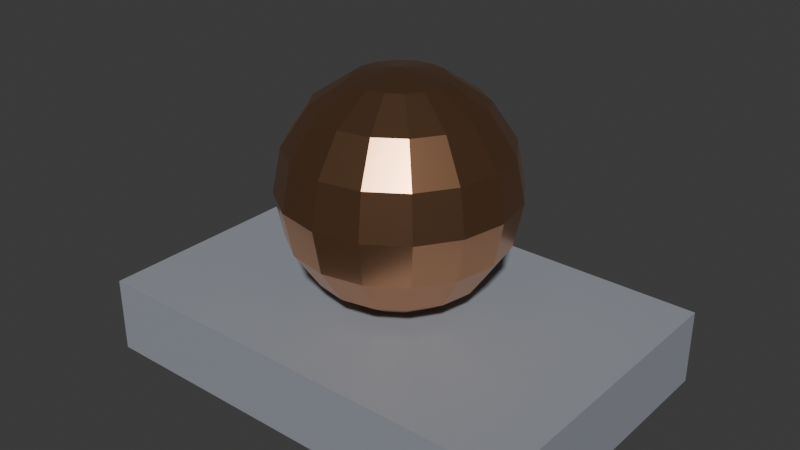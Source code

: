 # Source: multi.blend  (saved by Blender 5.2.44; exported with 4.5.12 LTS)
import bpy
from mathutils import Matrix  # noqa: F401  (used for matrix-valued properties, if any)

bpy.ops.wm.read_factory_settings(use_empty=True)
scene = bpy.context.scene
scene.name = 'Scene'

# ---- collections
col_collection = bpy.data.collections.new('Collection'); scene.collection.children.link(col_collection)

# ---- materials (node trees are filled in below, after node groups)
mat_slate = bpy.data.materials.new('Slate')
mat_copper = bpy.data.materials.new('Copper')

# ---- material node trees
mat_slate.use_nodes = True; mat_slate.node_tree.nodes.clear()
_N = mat_slate.node_tree.nodes; _L = mat_slate.node_tree.links
n0 = _N.new('ShaderNodeBsdfPrincipled'); n0.name = 'Principled BSDF'; n0.location = (-200, 100)
n0.inputs[0].default_value = (0.3, 0.32, 0.36, 1.0)
n0.inputs[2].default_value = 0.6
n0.inputs[10].default_value = 0.005
n1 = _N.new('ShaderNodeOutputMaterial'); n1.name = 'Material Output'; n1.location = (200, 100)
_L.new(n0.outputs[0], n1.inputs[0])
n1.is_active_output = True
mat_copper.use_nodes = True; mat_copper.node_tree.nodes.clear()
_N = mat_copper.node_tree.nodes; _L = mat_copper.node_tree.links
n0 = _N.new('ShaderNodeBsdfPrincipled'); n0.name = 'Principled BSDF'; n0.location = (-200, 100)
n0.inputs[0].default_value = (0.85, 0.45, 0.25, 1.0)
n0.inputs[1].default_value = 1.0
n0.inputs[2].default_value = 0.25
n0.inputs[10].default_value = 0.005
n1 = _N.new('ShaderNodeOutputMaterial'); n1.name = 'Material Output'; n1.location = (200, 100)
_L.new(n0.outputs[0], n1.inputs[0])
n1.is_active_output = True

# ---- world
world_world = bpy.data.worlds.new('World'); scene.world = world_world
world_world.use_nodes = True; world_world.node_tree.nodes.clear()
_N = world_world.node_tree.nodes; _L = world_world.node_tree.links
n0 = _N.new('ShaderNodeOutputWorld'); n0.name = 'World Output'; n0.location = (200, 100)
n1 = _N.new('ShaderNodeBackground'); n1.name = 'Background'; n1.location = (-200, 100)
n1.inputs[0].default_value = (0.05088, 0.05088, 0.05088, 1.0)
_L.new(n1.outputs[0], n0.inputs[0])
n0.is_active_output = True
world_world.color = (0.05088, 0.05088, 0.05088)
world_world.sun_shadow_jitter_overblur = 0.0

# ---- meshes
me_cube = bpy.data.meshes.new('Cube')
me_cube.from_pydata([(-0.6, -0.4, -0.1), (-0.6, -0.4, 0.1), (-0.6, 0.4, -0.1), (-0.6, 0.4, 0.1), (0.6, -0.4, -0.1), (0.6, -0.4, 0.1), (0.6, 0.4, -0.1), (0.6, 0.4, 0.1)], [], [(0, 1, 3, 2), (2, 3, 7, 6), (6, 7, 5, 4), (4, 5, 1, 0), (2, 6, 4, 0), (7, 3, 1, 5)])
_uv = me_cube.uv_layers.new(name='UVMap')
_uv.uv.foreach_set('vector', [0.375, 0.0, 0.625, 0.0, 0.625, 0.25, 0.375, 0.25, 0.375, 0.25, 0.625, 0.25, 0.625, 0.5, 0.375, 0.5, 0.375, 0.5, 0.625, 0.5, 0.625, 0.75, 0.375, 0.75, 0.375, 0.75, 0.625, 0.75, 0.625, 1.0, 0.375, 1.0, 0.125, 0.5, 0.375, 0.5, 0.375, 0.75, 0.125, 0.75, 0.625, 0.5, 0.875, 0.5, 0.875, 0.75, 0.625, 0.75])
me_cube.materials.append(mat_slate)
me_cube.update()
me_sphere = bpy.data.meshes.new('Sphere')
me_sphere.from_pydata([(0.0, 0.0, 0.3), (0.0, 0.2121, 0.2121), (0.0, 0.2772, 0.1148), (0.0, 0.2772, -0.1148), (0.0, 0.1148, -0.2772), (0.0, 0.0, -0.3), (0.04393, 0.1061, 0.2772), (0.08118, 0.196, 0.2121), (0.1061, 0.2561, 0.1148), (0.1148, 0.2772, 0.0), (0.1061, 0.2561, -0.1148), (0.08118, 0.196, -0.2121), (0.04393, 0.1061, -0.2772), (0.08118, 0.08118, 0.2772), (0.15, 0.15, 0.2121), (0.196, 0.196, 0.1148), (0.2121, 0.2121, 0.0), (0.196, 0.196, -0.1148), (0.15, 0.15, -0.2121), (0.08118, 0.08118, -0.2772), (0.1061, 0.04393, 0.2772), (0.196, 0.08118, 0.2121), (0.2561, 0.1061, 0.1148), (0.2772, 0.1148, 0.0), (0.2561, 0.1061, -0.1148), (0.196, 0.08118, -0.2121), (0.1061, 0.04393, -0.2772), (0.1148, -1.49e-08, 0.2772), (0.2121, -2.98e-08, 0.2121), (0.2772, -2.235e-08, 0.1148), (0.3, -2.98e-08, 0.0), (0.2772, -2.235e-08, -0.1148), (0.2121, -2.98e-08, -0.2121), (0.1148, -1.49e-08, -0.2772), (0.1061, -0.04393, 0.2772), (0.196, -0.08118, 0.2121), (0.2561, -0.1061, 0.1148), (0.2772, -0.1148, 0.0), (0.2561, -0.1061, -0.1148), (0.196, -0.08118, -0.2121), (0.1061, -0.04393, -0.2772), (0.08118, -0.08118, 0.2772), (0.15, -0.15, 0.2121), (0.196, -0.196, 0.1148), (0.2121, -0.2121, 0.0), (0.196, -0.196, -0.1148), (0.15, -0.15, -0.2121), (0.08118, -0.08118, -0.2772), (0.04393, -0.1061, 0.2772), (0.08118, -0.196, 0.2121), (0.1061, -0.2561, 0.1148), (0.1148, -0.2772, 0.0), (0.1061, -0.2561, -0.1148), (0.08118, -0.196, -0.2121), (0.04393, -0.1061, -0.2772), (-3.353e-08, -0.1148, 0.2772), (-5.96e-08, -0.2121, 0.2121), (-5.215e-08, -0.2772, 0.1148), (-5.96e-08, -0.3, 0.0), (-5.215e-08, -0.2772, -0.1148), (-5.96e-08, -0.2121, -0.2121), (-3.353e-08, -0.1148, -0.2772), (-0.04393, -0.1061, 0.2772), (-0.08118, -0.196, 0.2121), (-0.1061, -0.2561, 0.1148), (-0.1148, -0.2772, 0.0), (-0.1061, -0.2561, -0.1148), (-0.08118, -0.196, -0.2121), (-0.04393, -0.1061, -0.2772), (-0.08118, -0.08118, 0.2772), (-0.15, -0.15, 0.2121), (-0.196, -0.196, 0.1148), (-0.2121, -0.2121, 0.0), (-0.196, -0.196, -0.1148), (-0.15, -0.15, -0.2121), (-0.08118, -0.08118, -0.2772), (-0.1061, -0.04393, 0.2772), (-0.196, -0.08118, 0.2121), (-0.2561, -0.1061, 0.1148), (-0.2772, -0.1148, 0.0), (-0.2561, -0.1061, -0.1148), (-0.196, -0.08118, -0.2121), (-0.1061, -0.04393, -0.2772), (-0.1148, 4.47e-08, 0.2772), (-0.2121, 1.118e-07, 0.2121), (-0.2772, 8.196e-08, 0.1148), (-0.3, 9.686e-08, 0.0), (-0.2772, 8.196e-08, -0.1148), (-0.2121, 1.118e-07, -0.2121), (-0.1148, 4.47e-08, -0.2772), (-0.1061, 0.04393, 0.2772), (-0.196, 0.08118, 0.2121), (-0.2561, 0.1061, 0.1148), (-0.2772, 0.1148, 0.0), (-0.2561, 0.1061, -0.1148), (-0.196, 0.08118, -0.2121), (-0.1061, 0.04393, -0.2772), (-0.08118, 0.08118, 0.2772), (-0.15, 0.15, 0.2121), (-0.196, 0.196, 0.1148), (-0.2121, 0.2121, 0.0), (-0.196, 0.196, -0.1148), (-0.15, 0.15, -0.2121), (-0.08118, 0.08118, -0.2772), (-0.04393, 0.1061, 0.2772), (-0.08118, 0.196, 0.2121), (-0.1061, 0.2561, 0.1148), (-0.1148, 0.2772, 0.0), (-0.1061, 0.2561, -0.1148), (-0.08118, 0.196, -0.2121), (-0.04393, 0.1061, -0.2772), (6.333e-08, 0.1148, 0.2772), (1.192e-07, 0.3, 0.0), (1.49e-07, 0.2121, -0.2121)], [], [(3, 112, 9, 10), (111, 0, 6), (113, 3, 10, 11), (1, 111, 6, 7), (4, 113, 11, 12), (2, 1, 7, 8), (5, 4, 12), (112, 2, 8, 9), (10, 9, 16, 17), (6, 0, 13), (11, 10, 17, 18), (7, 6, 13, 14), (12, 11, 18, 19), (8, 7, 14, 15), (5, 12, 19), (9, 8, 15, 16), (5, 19, 26), (16, 15, 22, 23), (17, 16, 23, 24), (13, 0, 20), (18, 17, 24, 25), (14, 13, 20, 21), (19, 18, 25, 26), (15, 14, 21, 22), (26, 25, 32, 33), (22, 21, 28, 29), (5, 26, 33), (23, 22, 29, 30), (24, 23, 30, 31), (20, 0, 27), (25, 24, 31, 32), (21, 20, 27, 28), (32, 31, 38, 39), (28, 27, 34, 35), (33, 32, 39, 40), (29, 28, 35, 36), (5, 33, 40), (30, 29, 36, 37), (31, 30, 37, 38), (27, 0, 34), (38, 37, 44, 45), (34, 0, 41), (39, 38, 45, 46), (35, 34, 41, 42), (40, 39, 46, 47), (36, 35, 42, 43), (5, 40, 47), (37, 36, 43, 44), (5, 47, 54), (44, 43, 50, 51), (45, 44, 51, 52), (41, 0, 48), (46, 45, 52, 53), (42, 41, 48, 49), (47, 46, 53, 54), (43, 42, 49, 50), (54, 53, 60, 61), (50, 49, 56, 57), (5, 54, 61), (51, 50, 57, 58), (52, 51, 58, 59), (48, 0, 55), (53, 52, 59, 60), (49, 48, 55, 56), (60, 59, 66, 67), (56, 55, 62, 63), (61, 60, 67, 68), (57, 56, 63, 64), (5, 61, 68), (58, 57, 64, 65), (59, 58, 65, 66), (55, 0, 62), (66, 65, 72, 73), (62, 0, 69), (67, 66, 73, 74), (63, 62, 69, 70), (68, 67, 74, 75), (64, 63, 70, 71), (5, 68, 75), (65, 64, 71, 72), (5, 75, 82), (72, 71, 78, 79), (73, 72, 79, 80), (69, 0, 76), (74, 73, 80, 81), (70, 69, 76, 77), (75, 74, 81, 82), (71, 70, 77, 78), (82, 81, 88, 89), (78, 77, 84, 85), (5, 82, 89), (79, 78, 85, 86), (80, 79, 86, 87), (76, 0, 83), (81, 80, 87, 88), (77, 76, 83, 84), (88, 87, 94, 95), (84, 83, 90, 91), (89, 88, 95, 96), (85, 84, 91, 92), (5, 89, 96), (86, 85, 92, 93), (87, 86, 93, 94), (83, 0, 90), (94, 93, 100, 101), (90, 0, 97), (95, 94, 101, 102), (91, 90, 97, 98), (96, 95, 102, 103), (92, 91, 98, 99), (5, 96, 103), (93, 92, 99, 100), (5, 103, 110), (100, 99, 106, 107), (101, 100, 107, 108), (97, 0, 104), (102, 101, 108, 109), (98, 97, 104, 105), (103, 102, 109, 110), (99, 98, 105, 106), (110, 109, 113, 4), (106, 105, 1, 2), (5, 110, 4), (107, 106, 2, 112), (108, 107, 112, 3), (104, 0, 111), (109, 108, 3, 113), (105, 104, 111, 1)])
_uv = me_sphere.uv_layers.new(name='UVMap')
_uv.uv.foreach_set('vector', [0.75, 0.375, 0.75, 0.5, 0.6875, 0.5, 0.6875, 0.375, 0.75, 0.875, 0.7187, 1.0, 0.6875, 0.875, 0.75, 0.25, 0.75, 0.375, 0.6875, 0.375, 0.6875, 0.25, 0.75, 0.75, 0.75, 0.875, 0.6875, 0.875, 0.6875, 0.75, 0.75, 0.125, 0.75, 0.25, 0.6875, 0.25, 0.6875, 0.125, 0.75, 0.625, 0.75, 0.75, 0.6875, 0.75, 0.6875, 0.625, 0.7188, 5.96e-08, 0.75, 0.125, 0.6875, 0.125, 0.75, 0.5, 0.75, 0.625, 0.6875, 0.625, 0.6875, 0.5, 0.6875, 0.375, 0.6875, 0.5, 0.625, 0.5, 0.625, 0.375, 0.6875, 0.875, 0.6562, 1.0, 0.625, 0.875, 0.6875, 0.25, 0.6875, 0.375, 0.625, 0.375, 0.625, 0.25, 0.6875, 0.75, 0.6875, 0.875, 0.625, 0.875, 0.625, 0.75, 0.6875, 0.125, 0.6875, 0.25, 0.625, 0.25, 0.625, 0.125, 0.6875, 0.625, 0.6875, 0.75, 0.625, 0.75, 0.625, 0.625, 0.6562, 5.96e-08, 0.6875, 0.125, 0.625, 0.125, 0.6875, 0.5, 0.6875, 0.625, 0.625, 0.625, 0.625, 0.5, 0.5938, 5.96e-08, 0.625, 0.125, 0.5625, 0.125, 0.625, 0.5, 0.625, 0.625, 0.5625, 0.625, 0.5625, 0.5, 0.625, 0.375, 0.625, 0.5, 0.5625, 0.5, 0.5625, 0.375, 0.625, 0.875, 0.5938, 1.0, 0.5625, 0.875, 0.625, 0.25, 0.625, 0.375, 0.5625, 0.375, 0.5625, 0.25, 0.625, 0.75, 0.625, 0.875, 0.5625, 0.875, 0.5625, 0.75, 0.625, 0.125, 0.625, 0.25, 0.5625, 0.25, 0.5625, 0.125, 0.625, 0.625, 0.625, 0.75, 0.5625, 0.75, 0.5625, 0.625, 0.5625, 0.125, 0.5625, 0.25, 0.5, 0.25, 0.5, 0.125, 0.5625, 0.625, 0.5625, 0.75, 0.5, 0.75, 0.5, 0.625, 0.5312, 5.96e-08, 0.5625, 0.125, 0.5, 0.125, 0.5625, 0.5, 0.5625, 0.625, 0.5, 0.625, 0.5, 0.5, 0.5625, 0.375, 0.5625, 0.5, 0.5, 0.5, 0.5, 0.375, 0.5625, 0.875, 0.5312, 1.0, 0.5, 0.875, 0.5625, 0.25, 0.5625, 0.375, 0.5, 0.375, 0.5, 0.25, 0.5625, 0.75, 0.5625, 0.875, 0.5, 0.875, 0.5, 0.75, 0.5, 0.25, 0.5, 0.375, 0.4375, 0.375, 0.4375, 0.25, 0.5, 0.75, 0.5, 0.875, 0.4375, 0.875, 0.4375, 0.75, 0.5, 0.125, 0.5, 0.25, 0.4375, 0.25, 0.4375, 0.125, 0.5, 0.625, 0.5, 0.75, 0.4375, 0.75, 0.4375, 0.625, 0.4687, 5.96e-08, 0.5, 0.125, 0.4375, 0.125, 0.5, 0.5, 0.5, 0.625, 0.4375, 0.625, 0.4375, 0.5, 0.5, 0.375, 0.5, 0.5, 0.4375, 0.5, 0.4375, 0.375, 0.5, 0.875, 0.4687, 1.0, 0.4375, 0.875, 0.4375, 0.375, 0.4375, 0.5, 0.375, 0.5, 0.375, 0.375, 0.4375, 0.875, 0.4062, 1.0, 0.375, 0.875, 0.4375, 0.25, 0.4375, 0.375, 0.375, 0.375, 0.375, 0.25, 0.4375, 0.75, 0.4375, 0.875, 0.375, 0.875, 0.375, 0.75, 0.4375, 0.125, 0.4375, 0.25, 0.375, 0.25, 0.375, 0.125, 0.4375, 0.625, 0.4375, 0.75, 0.375, 0.75, 0.375, 0.625, 0.4062, 5.96e-08, 0.4375, 0.125, 0.375, 0.125, 0.4375, 0.5, 0.4375, 0.625, 0.375, 0.625, 0.375, 0.5, 0.3437, 5.96e-08, 0.375, 0.125, 0.3125, 0.125, 0.375, 0.5, 0.375, 0.625, 0.3125, 0.625, 0.3125, 0.5, 0.375, 0.375, 0.375, 0.5, 0.3125, 0.5, 0.3125, 0.375, 0.375, 0.875, 0.3437, 1.0, 0.3125, 0.875, 0.375, 0.25, 0.375, 0.375, 0.3125, 0.375, 0.3125, 0.25, 0.375, 0.75, 0.375, 0.875, 0.3125, 0.875, 0.3125, 0.75, 0.375, 0.125, 0.375, 0.25, 0.3125, 0.25, 0.3125, 0.125, 0.375, 0.625, 0.375, 0.75, 0.3125, 0.75, 0.3125, 0.625, 0.3125, 0.125, 0.3125, 0.25, 0.25, 0.25, 0.25, 0.125, 0.3125, 0.625, 0.3125, 0.75, 0.25, 0.75, 0.25, 0.625, 0.2812, 5.96e-08, 0.3125, 0.125, 0.25, 0.125, 0.3125, 0.5, 0.3125, 0.625, 0.25, 0.625, 0.25, 0.5, 0.3125, 0.375, 0.3125, 0.5, 0.25, 0.5, 0.25, 0.375, 0.3125, 0.875, 0.2812, 1.0, 0.25, 0.875, 0.3125, 0.25, 0.3125, 0.375, 0.25, 0.375, 0.25, 0.25, 0.3125, 0.75, 0.3125, 0.875, 0.25, 0.875, 0.25, 0.75, 0.25, 0.25, 0.25, 0.375, 0.1875, 0.375, 0.1875, 0.25, 0.25, 0.75, 0.25, 0.875, 0.1875, 0.875, 0.1875, 0.75, 0.25, 0.125, 0.25, 0.25, 0.1875, 0.25, 0.1875, 0.125, 0.25, 0.625, 0.25, 0.75, 0.1875, 0.75, 0.1875, 0.625, 0.2187, 5.96e-08, 0.25, 0.125, 0.1875, 0.125, 0.25, 0.5, 0.25, 0.625, 0.1875, 0.625, 0.1875, 0.5, 0.25, 0.375, 0.25, 0.5, 0.1875, 0.5, 0.1875, 0.375, 0.25, 0.875, 0.2187, 1.0, 0.1875, 0.875, 0.1875, 0.375, 0.1875, 0.5, 0.125, 0.5, 0.125, 0.375, 0.1875, 0.875, 0.1562, 1.0, 0.125, 0.875, 0.1875, 0.25, 0.1875, 0.375, 0.125, 0.375, 0.125, 0.25, 0.1875, 0.75, 0.1875, 0.875, 0.125, 0.875, 0.125, 0.75, 0.1875, 0.125, 0.1875, 0.25, 0.125, 0.25, 0.125, 0.125, 0.1875, 0.625, 0.1875, 0.75, 0.125, 0.75, 0.125, 0.625, 0.1562, 5.96e-08, 0.1875, 0.125, 0.125, 0.125, 0.1875, 0.5, 0.1875, 0.625, 0.125, 0.625, 0.125, 0.5, 0.09375, 5.96e-08, 0.125, 0.125, 0.0625, 0.125, 0.125, 0.5, 0.125, 0.625, 0.0625, 0.625, 0.0625, 0.5, 0.125, 0.375, 0.125, 0.5, 0.0625, 0.5, 0.0625, 0.375, 0.125, 0.875, 0.09375, 1.0, 0.0625, 0.875, 0.125, 0.25, 0.125, 0.375, 0.0625, 0.375, 0.0625, 0.25, 0.125, 0.75, 0.125, 0.875, 0.0625, 0.875, 0.0625, 0.75, 0.125, 0.125, 0.125, 0.25, 0.0625, 0.25, 0.0625, 0.125, 0.125, 0.625, 0.125, 0.75, 0.0625, 0.75, 0.0625, 0.625, 0.0625, 0.125, 0.0625, 0.25, 0.0, 0.25, 0.0, 0.125, 0.0625, 0.625, 0.0625, 0.75, 0.0, 0.75, 0.0, 0.625, 0.03125, 5.96e-08, 0.0625, 0.125, 0.0, 0.125, 0.0625, 0.5, 0.0625, 0.625, 0.0, 0.625, 0.0, 0.5, 0.0625, 0.375, 0.0625, 0.5, 0.0, 0.5, 0.0, 0.375, 0.0625, 0.875, 0.03125, 1.0, 0.0, 0.875, 0.0625, 0.25, 0.0625, 0.375, 0.0, 0.375, 0.0, 0.25, 0.0625, 0.75, 0.0625, 0.875, 0.0, 0.875, 0.0, 0.75, 1.0, 0.25, 1.0, 0.375, 0.9375, 0.375, 0.9375, 0.25, 1.0, 0.75, 1.0, 0.875, 0.9375, 0.875, 0.9375, 0.75, 1.0, 0.125, 1.0, 0.25, 0.9375, 0.25, 0.9375, 0.125, 1.0, 0.625, 1.0, 0.75, 0.9375, 0.75, 0.9375, 0.625, 0.9687, 5.96e-08, 1.0, 0.125, 0.9375, 0.125, 1.0, 0.5, 1.0, 0.625, 0.9375, 0.625, 0.9375, 0.5, 1.0, 0.375, 1.0, 0.5, 0.9375, 0.5, 0.9375, 0.375, 1.0, 0.875, 0.9687, 1.0, 0.9375, 0.875, 0.9375, 0.375, 0.9375, 0.5, 0.875, 0.5, 0.875, 0.375, 0.9375, 0.875, 0.9062, 1.0, 0.875, 0.875, 0.9375, 0.25, 0.9375, 0.375, 0.875, 0.375, 0.875, 0.25, 0.9375, 0.75, 0.9375, 0.875, 0.875, 0.875, 0.875, 0.75, 0.9375, 0.125, 0.9375, 0.25, 0.875, 0.25, 0.875, 0.125, 0.9375, 0.625, 0.9375, 0.75, 0.875, 0.75, 0.875, 0.625, 0.9062, 5.96e-08, 0.9375, 0.125, 0.875, 0.125, 0.9375, 0.5, 0.9375, 0.625, 0.875, 0.625, 0.875, 0.5, 0.8437, 5.96e-08, 0.875, 0.125, 0.8125, 0.125, 0.875, 0.5, 0.875, 0.625, 0.8125, 0.625, 0.8125, 0.5, 0.875, 0.375, 0.875, 0.5, 0.8125, 0.5, 0.8125, 0.375, 0.875, 0.875, 0.8437, 1.0, 0.8125, 0.875, 0.875, 0.25, 0.875, 0.375, 0.8125, 0.375, 0.8125, 0.25, 0.875, 0.75, 0.875, 0.875, 0.8125, 0.875, 0.8125, 0.75, 0.875, 0.125, 0.875, 0.25, 0.8125, 0.25, 0.8125, 0.125, 0.875, 0.625, 0.875, 0.75, 0.8125, 0.75, 0.8125, 0.625, 0.8125, 0.125, 0.8125, 0.25, 0.75, 0.25, 0.75, 0.125, 0.8125, 0.625, 0.8125, 0.75, 0.75, 0.75, 0.75, 0.625, 0.7812, 5.96e-08, 0.8125, 0.125, 0.75, 0.125, 0.8125, 0.5, 0.8125, 0.625, 0.75, 0.625, 0.75, 0.5, 0.8125, 0.375, 0.8125, 0.5, 0.75, 0.5, 0.75, 0.375, 0.8125, 0.875, 0.7812, 1.0, 0.75, 0.875, 0.8125, 0.25, 0.8125, 0.375, 0.75, 0.375, 0.75, 0.25, 0.8125, 0.75, 0.8125, 0.875, 0.75, 0.875, 0.75, 0.75])
me_sphere.materials.append(mat_copper)
me_sphere.update()

# ---- objects
ob_slab = bpy.data.objects.new('Slab', me_cube)
ob_ball = bpy.data.objects.new('Ball', me_sphere)

# ---- transforms, parenting, visibility, modifiers, constraints
ob_slab.location = (0.0, 0.0, 0.5)
ob_ball.location = (0.0, 0.0, 0.9)

# ---- collection membership
col_collection.objects.link(ob_slab)
col_collection.objects.link(ob_ball)

# ---- scene / render settings (as saved in the file)
scene.frame_start = 1; scene.frame_end = 250; scene.frame_set(1)
scene.render.engine = 'BLENDER_EEVEE_NEXT'
scene.render.bake_bias = 0.0
scene.render.bake_samples = 0
scene.render.compositor_device = 'GPU'
scene.eevee.use_volume_custom_range = False
scene.eevee.fast_gi_thickness_near = 0.1
scene.eevee.fast_gi_thickness_far = 0.0
scene.eevee.ray_tracing_options.screen_trace_thickness = 0.1
bpy.context.view_layer.update()

# ---- added for rendering (the .blend has no active camera and no usable light): camera, sun
cam_auto = bpy.data.cameras.new('AutoCamera')
cam_auto.lens = 50.0
cam_auto.sensor_width = 36.0
cam_auto.clip_end = 1000.0
ob_auto_camera = bpy.data.objects.new('AutoCamera', cam_auto)
scene.collection.objects.link(ob_auto_camera)
ob_auto_camera.location = (1.52592, -1.8311, 2.02074)
ob_auto_camera.rotation_euler = (1.09748, -7.21219e-08, 0.694738)
scene.camera = ob_auto_camera
light_auto_sun = bpy.data.lights.new('AutoSun', 'SUN')
light_auto_sun.energy = 3.0
light_auto_sun.angle = 0.0523599
ob_auto_sun = bpy.data.objects.new('AutoSun', light_auto_sun)
scene.collection.objects.link(ob_auto_sun)
ob_auto_sun.rotation_euler = (0.872665, 0.174533, 0.523599)
bpy.context.view_layer.update()
